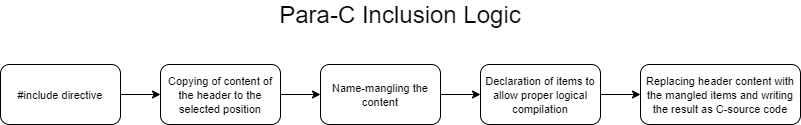

The diagram above was exported from draw.io. Its source (the exported page's mxGraphModel, read from the mxfile embedded in the PNG):
<mxGraphModel dx="2035" dy="718" grid="1" gridSize="10" guides="1" tooltips="1" connect="1" arrows="1" fold="1" page="1" pageScale="1" pageWidth="850" pageHeight="1100" math="0" shadow="0">
  <root>
    <mxCell id="0" />
    <mxCell id="1" parent="0" />
    <mxCell id="6Oxi10FC_T1InWBpIqeJ-2" style="edgeStyle=orthogonalEdgeStyle;rounded=0;orthogonalLoop=1;jettySize=auto;html=1;exitX=1;exitY=0.5;exitDx=0;exitDy=0;entryX=0;entryY=0.5;entryDx=0;entryDy=0;" parent="1" source="IX7vIXtPKFeW4PiUkHyM-1" target="6Oxi10FC_T1InWBpIqeJ-1" edge="1">
      <mxGeometry relative="1" as="geometry" />
    </mxCell>
    <mxCell id="IX7vIXtPKFeW4PiUkHyM-1" value="&lt;font style=&quot;font-size: 11px&quot;&gt;#include directive&lt;/font&gt;" style="rounded=1;whiteSpace=wrap;html=1;" parent="1" vertex="1">
      <mxGeometry x="-825" y="140" width="120" height="60" as="geometry" />
    </mxCell>
    <mxCell id="IX7vIXtPKFeW4PiUkHyM-2" value="&lt;div&gt;&lt;font style=&quot;font-size: 24px&quot;&gt;Para-C Inclusion Logic&lt;/font&gt;&lt;/div&gt;" style="text;html=1;strokeColor=none;fillColor=none;align=center;verticalAlign=middle;whiteSpace=wrap;rounded=0;" parent="1" vertex="1">
      <mxGeometry x="-650" y="80" width="450" height="20" as="geometry" />
    </mxCell>
    <mxCell id="KCmnUZR8WBRC7jomF-Ut-3" style="edgeStyle=orthogonalEdgeStyle;rounded=0;orthogonalLoop=1;jettySize=auto;html=1;exitX=1;exitY=0.5;exitDx=0;exitDy=0;entryX=0;entryY=0.5;entryDx=0;entryDy=0;" edge="1" parent="1" source="6Oxi10FC_T1InWBpIqeJ-1" target="KCmnUZR8WBRC7jomF-Ut-1">
      <mxGeometry relative="1" as="geometry" />
    </mxCell>
    <mxCell id="6Oxi10FC_T1InWBpIqeJ-1" value="&lt;font style=&quot;font-size: 11px&quot;&gt;Copying of content of the header to the selected position&lt;/font&gt;" style="rounded=1;whiteSpace=wrap;html=1;" parent="1" vertex="1">
      <mxGeometry x="-665" y="140" width="120" height="60" as="geometry" />
    </mxCell>
    <mxCell id="6Oxi10FC_T1InWBpIqeJ-6" style="edgeStyle=orthogonalEdgeStyle;rounded=0;orthogonalLoop=1;jettySize=auto;html=1;exitX=1;exitY=0.5;exitDx=0;exitDy=0;entryX=0;entryY=0.5;entryDx=0;entryDy=0;" parent="1" source="6Oxi10FC_T1InWBpIqeJ-3" target="6Oxi10FC_T1InWBpIqeJ-5" edge="1">
      <mxGeometry relative="1" as="geometry" />
    </mxCell>
    <mxCell id="6Oxi10FC_T1InWBpIqeJ-3" value="&lt;font style=&quot;font-size: 11px&quot;&gt;Declaration of items to allow proper logical compilation&lt;/font&gt;" style="rounded=1;whiteSpace=wrap;html=1;" parent="1" vertex="1">
      <mxGeometry x="-345" y="140" width="120" height="60" as="geometry" />
    </mxCell>
    <mxCell id="6Oxi10FC_T1InWBpIqeJ-5" value="&lt;font style=&quot;font-size: 11px&quot;&gt;Replacing header content with the mangled items and writing the result as C-source code&lt;/font&gt;" style="rounded=1;whiteSpace=wrap;html=1;" parent="1" vertex="1">
      <mxGeometry x="-185" y="140" width="160" height="60" as="geometry" />
    </mxCell>
    <mxCell id="KCmnUZR8WBRC7jomF-Ut-4" style="edgeStyle=orthogonalEdgeStyle;rounded=0;orthogonalLoop=1;jettySize=auto;html=1;exitX=1;exitY=0.5;exitDx=0;exitDy=0;entryX=0;entryY=0.5;entryDx=0;entryDy=0;" edge="1" parent="1" source="KCmnUZR8WBRC7jomF-Ut-1" target="6Oxi10FC_T1InWBpIqeJ-3">
      <mxGeometry relative="1" as="geometry" />
    </mxCell>
    <mxCell id="KCmnUZR8WBRC7jomF-Ut-1" value="&lt;font style=&quot;font-size: 11px&quot;&gt;Name-mangling the content&lt;/font&gt;" style="rounded=1;whiteSpace=wrap;html=1;" vertex="1" parent="1">
      <mxGeometry x="-505" y="140" width="120" height="60" as="geometry" />
    </mxCell>
  </root>
</mxGraphModel>